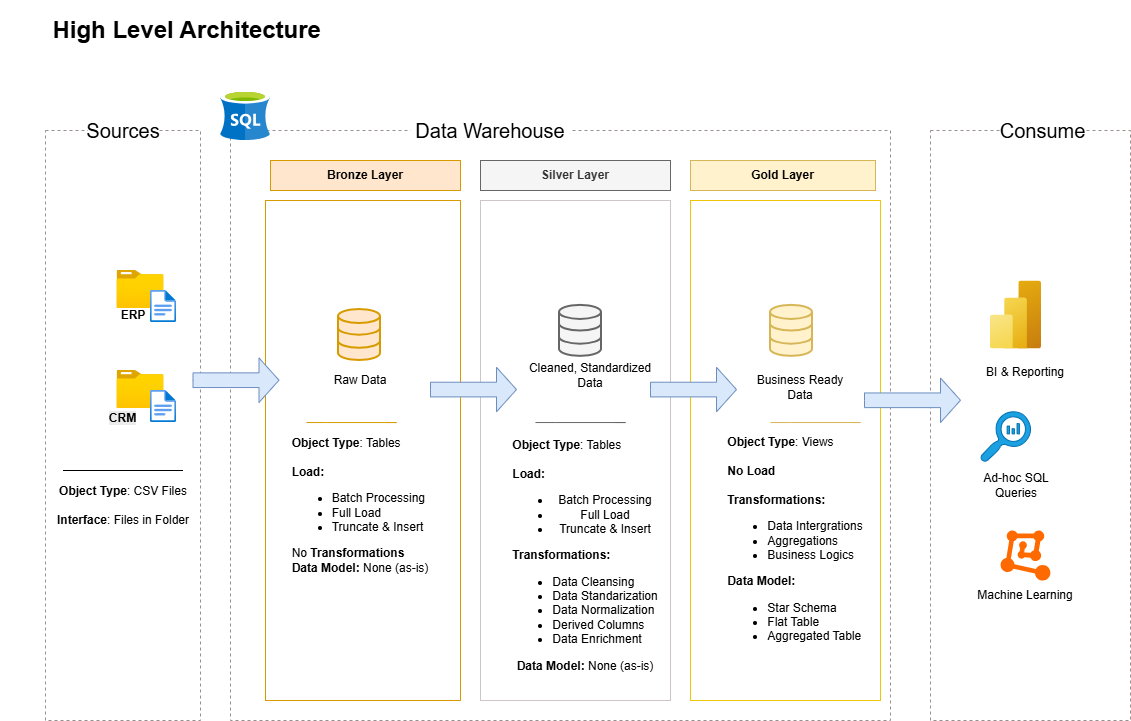

The diagram above was exported from draw.io. Its source (the exported page's mxGraphModel, read from the mxfile embedded in the PNG):
<mxGraphModel dx="2038" dy="729" grid="1" gridSize="10" guides="1" tooltips="1" connect="1" arrows="1" fold="1" page="1" pageScale="1" pageWidth="850" pageHeight="1100" math="0" shadow="0">
  <root>
    <mxCell id="0" />
    <mxCell id="1" parent="0" />
    <mxCell id="e8zr0sBKGEf35OMFzfOf-1" parent="1" style="text;html=1;whiteSpace=wrap;strokeColor=none;fillColor=none;align=center;verticalAlign=middle;rounded=0;" value="&lt;b&gt;&lt;font style=&quot;font-size: 24px;&quot;&gt;High Level Architecture&amp;nbsp;&lt;/font&gt;&lt;/b&gt;" vertex="1">
      <mxGeometry height="60" width="380" x="-10" y="20" as="geometry" />
    </mxCell>
    <mxCell id="e8zr0sBKGEf35OMFzfOf-2" parent="1" style="rounded=0;whiteSpace=wrap;html=1;strokeColor=light-dark(#998f8f, #ededed);dashed=1;fillColor=none;" value="&#10;&lt;b style=&quot;forced-color-adjust: none; color: rgb(0, 0, 0); font-family: Helvetica; font-size: 12px; font-style: normal; font-variant-ligatures: normal; font-variant-caps: normal; letter-spacing: normal; orphans: 2; text-align: center; text-indent: 0px; text-transform: none; widows: 2; word-spacing: 0px; -webkit-text-stroke-width: 0px; white-space: normal; background-color: rgb(236, 236, 236); text-decoration-thickness: initial; text-decoration-style: initial; text-decoration-color: initial;&quot;&gt;CRM&lt;/b&gt;&#10;&#10;" vertex="1">
      <mxGeometry height="590" width="155" x="35" y="150" as="geometry" />
    </mxCell>
    <mxCell id="e8zr0sBKGEf35OMFzfOf-3" parent="1" style="rounded=0;whiteSpace=wrap;html=1;fillColor=default;strokeColor=none;" value="&lt;font style=&quot;font-size: 20px;&quot;&gt;Sources&lt;/font&gt;" vertex="1">
      <mxGeometry height="60" width="70" x="77.5" y="120" as="geometry" />
    </mxCell>
    <mxCell id="e8zr0sBKGEf35OMFzfOf-4" parent="1" style="rounded=0;whiteSpace=wrap;html=1;strokeColor=light-dark(#998f8f, #ededed);dashed=1;fillColor=none;" value="" vertex="1">
      <mxGeometry height="590" width="660" x="220" y="150" as="geometry" />
    </mxCell>
    <mxCell id="e8zr0sBKGEf35OMFzfOf-5" parent="1" style="rounded=0;whiteSpace=wrap;html=1;fillColor=default;strokeColor=none;" value="&lt;font style=&quot;font-size: 20px;&quot;&gt;Data Warehouse&lt;/font&gt;" vertex="1">
      <mxGeometry height="50" width="160" x="400" y="125" as="geometry" />
    </mxCell>
    <mxCell id="e8zr0sBKGEf35OMFzfOf-7" parent="1" style="rounded=0;whiteSpace=wrap;html=1;strokeColor=light-dark(#998f8f, #ededed);dashed=1;fillColor=none;" value="" vertex="1">
      <mxGeometry height="590" width="200" x="920" y="150" as="geometry" />
    </mxCell>
    <mxCell id="e8zr0sBKGEf35OMFzfOf-8" parent="1" style="rounded=0;whiteSpace=wrap;html=1;fillColor=default;strokeColor=none;" value="&lt;font style=&quot;font-size: 20px;&quot;&gt;Consume&lt;/font&gt;" vertex="1">
      <mxGeometry height="60" width="85" x="990" y="120" as="geometry" />
    </mxCell>
    <mxCell id="e8zr0sBKGEf35OMFzfOf-9" parent="1" style="rounded=0;whiteSpace=wrap;html=1;fillColor=#ffe6cc;strokeColor=#d79b00;" value="&lt;b&gt;Bronze Layer&lt;/b&gt;" vertex="1">
      <mxGeometry height="30" width="190" x="260" y="180" as="geometry" />
    </mxCell>
    <mxCell id="e8zr0sBKGEf35OMFzfOf-10" parent="1" style="rounded=0;whiteSpace=wrap;html=1;fillColor=none;strokeColor=#d79b00;" value="" vertex="1">
      <mxGeometry height="500" width="195" x="255" y="220" as="geometry" />
    </mxCell>
    <mxCell id="e8zr0sBKGEf35OMFzfOf-11" parent="1" style="rounded=0;whiteSpace=wrap;html=1;fillColor=#f5f5f5;strokeColor=#666666;fontColor=#333333;" value="&lt;b&gt;Silver Layer&lt;/b&gt;" vertex="1">
      <mxGeometry height="30" width="190" x="470" y="180" as="geometry" />
    </mxCell>
    <mxCell id="e8zr0sBKGEf35OMFzfOf-12" parent="1" style="rounded=0;whiteSpace=wrap;html=1;fillColor=#fff2cc;strokeColor=#d6b656;" value="&lt;b&gt;Gold Layer&lt;/b&gt;" vertex="1">
      <mxGeometry height="30" width="185" x="680" y="180" as="geometry" />
    </mxCell>
    <mxCell id="e8zr0sBKGEf35OMFzfOf-13" parent="1" style="rounded=0;whiteSpace=wrap;html=1;fillColor=none;strokeColor=light-dark(#cdc6c6, #ededed);" value="" vertex="1">
      <mxGeometry height="500" width="190" x="470" y="220" as="geometry" />
    </mxCell>
    <mxCell id="e8zr0sBKGEf35OMFzfOf-14" parent="1" style="rounded=0;whiteSpace=wrap;html=1;fillColor=none;strokeColor=light-dark(#edc707, #ededed);" value="" vertex="1">
      <mxGeometry height="500" width="190" x="680" y="220" as="geometry" />
    </mxCell>
    <mxCell id="e8zr0sBKGEf35OMFzfOf-15" parent="1" style="image;aspect=fixed;html=1;points=[];align=center;fontSize=12;image=img/lib/azure2/general/Folder_Blank.svg;" value="" vertex="1">
      <mxGeometry height="38.12" width="46.96" x="106.52" y="290" as="geometry" />
    </mxCell>
    <mxCell id="e8zr0sBKGEf35OMFzfOf-16" parent="1" style="image;aspect=fixed;html=1;points=[];align=center;fontSize=12;image=img/lib/azure2/general/File.svg;" value="" vertex="1">
      <mxGeometry height="32.04" width="26" x="140" y="310" as="geometry" />
    </mxCell>
    <mxCell id="e8zr0sBKGEf35OMFzfOf-17" parent="1" style="image;aspect=fixed;html=1;points=[];align=center;fontSize=12;image=img/lib/azure2/general/Folder_Blank.svg;" value="" vertex="1">
      <mxGeometry height="38.12" width="46.96" x="106.52000000000001" y="390" as="geometry" />
    </mxCell>
    <mxCell id="e8zr0sBKGEf35OMFzfOf-18" parent="1" style="image;aspect=fixed;html=1;points=[];align=center;fontSize=12;image=img/lib/azure2/general/File.svg;" value="" vertex="1">
      <mxGeometry height="32.04" width="26" x="140" y="410" as="geometry" />
    </mxCell>
    <mxCell id="e8zr0sBKGEf35OMFzfOf-19" parent="1" style="text;html=1;whiteSpace=wrap;strokeColor=none;fillColor=none;align=center;verticalAlign=middle;rounded=0;" value="&lt;b&gt;ERP&lt;/b&gt;" vertex="1">
      <mxGeometry height="30" width="60" x="93.48" y="319.51" as="geometry" />
    </mxCell>
    <mxCell id="e8zr0sBKGEf35OMFzfOf-23" edge="1" parent="1" style="endArrow=none;html=1;rounded=0;" value="">
      <mxGeometry height="50" relative="1" width="50" as="geometry">
        <Array as="points">
          <mxPoint x="172.5" y="490" />
          <mxPoint x="102.5" y="490" />
        </Array>
        <mxPoint x="162.5" y="490" as="sourcePoint" />
        <mxPoint x="52.5" y="490" as="targetPoint" />
      </mxGeometry>
    </mxCell>
    <mxCell id="e8zr0sBKGEf35OMFzfOf-25" parent="1" style="text;html=1;whiteSpace=wrap;strokeColor=none;fillColor=none;align=center;verticalAlign=middle;rounded=0;" value="&lt;b&gt;Object Type&lt;/b&gt;: CSV Files&lt;div&gt;&lt;br&gt;&lt;div&gt;&lt;b&gt;Interface&lt;/b&gt;: Files in Folder&lt;/div&gt;&lt;/div&gt;" vertex="1">
      <mxGeometry height="30" width="140" x="42.5" y="510" as="geometry" />
    </mxCell>
    <mxCell id="e8zr0sBKGEf35OMFzfOf-26" parent="1" style="html=1;verticalLabelPosition=bottom;align=center;labelBackgroundColor=#ffffff;verticalAlign=top;strokeWidth=2;strokeColor=#d79b00;shadow=0;dashed=0;shape=mxgraph.ios7.icons.data;fillColor=#ffe6cc;" value="" vertex="1">
      <mxGeometry height="50.98" width="42" x="328" y="329.02" as="geometry" />
    </mxCell>
    <mxCell id="e8zr0sBKGEf35OMFzfOf-27" parent="1" style="html=1;verticalLabelPosition=bottom;align=center;labelBackgroundColor=#ffffff;verticalAlign=top;strokeWidth=2;strokeColor=#666666;shadow=0;dashed=0;shape=mxgraph.ios7.icons.data;fillColor=#f5f5f5;fontColor=#333333;" value="" vertex="1">
      <mxGeometry height="50.98" width="42" x="549" y="324.88" as="geometry" />
    </mxCell>
    <mxCell id="e8zr0sBKGEf35OMFzfOf-28" parent="1" style="html=1;verticalLabelPosition=bottom;align=center;labelBackgroundColor=#ffffff;verticalAlign=top;strokeWidth=2;strokeColor=#d6b656;shadow=0;dashed=0;shape=mxgraph.ios7.icons.data;fillColor=#fff2cc;" value="" vertex="1">
      <mxGeometry height="50.98" width="42" x="760" y="324.88000000000005" as="geometry" />
    </mxCell>
    <mxCell id="e8zr0sBKGEf35OMFzfOf-30" parent="1" style="html=1;shadow=0;dashed=0;align=center;verticalAlign=middle;shape=mxgraph.arrows2.arrow;dy=0.67;dx=20;notch=0;fillColor=#dae8fc;strokeColor=#6c8ebf;" value="" vertex="1">
      <mxGeometry height="44.51" width="86" x="182.5" y="377.45" as="geometry" />
    </mxCell>
    <mxCell id="e8zr0sBKGEf35OMFzfOf-32" parent="1" style="html=1;shadow=0;dashed=0;align=center;verticalAlign=middle;shape=mxgraph.arrows2.arrow;dy=0.67;dx=20;notch=0;fillColor=#dae8fc;strokeColor=#6c8ebf;" value="" vertex="1">
      <mxGeometry height="44.51" width="86" x="420" y="386.81" as="geometry" />
    </mxCell>
    <mxCell id="e8zr0sBKGEf35OMFzfOf-34" parent="1" style="html=1;shadow=0;dashed=0;align=center;verticalAlign=middle;shape=mxgraph.arrows2.arrow;dy=0.67;dx=20;notch=0;fillColor=#dae8fc;strokeColor=#6c8ebf;" value="" vertex="1">
      <mxGeometry height="44.51" width="86" x="640" y="386.81" as="geometry" />
    </mxCell>
    <mxCell id="e8zr0sBKGEf35OMFzfOf-35" parent="1" style="html=1;shadow=0;dashed=0;align=center;verticalAlign=middle;shape=mxgraph.arrows2.arrow;dy=0.67;dx=20;notch=0;fillColor=#dae8fc;strokeColor=#6c8ebf;" value="" vertex="1">
      <mxGeometry height="44.51" width="96" x="854" y="397.53" as="geometry" />
    </mxCell>
    <mxCell id="e8zr0sBKGEf35OMFzfOf-38" parent="1" style="text;html=1;whiteSpace=wrap;strokeColor=none;fillColor=none;align=center;verticalAlign=middle;rounded=0;" value="Cleaned, Standardized Data" vertex="1">
      <mxGeometry height="30" width="140" x="510" y="380" as="geometry" />
    </mxCell>
    <mxCell id="e8zr0sBKGEf35OMFzfOf-39" parent="1" style="text;html=1;whiteSpace=wrap;strokeColor=none;fillColor=none;align=center;verticalAlign=middle;rounded=0;" value="Business Ready Data" vertex="1">
      <mxGeometry height="30" width="100" x="740" y="391.96" as="geometry" />
    </mxCell>
    <mxCell id="e8zr0sBKGEf35OMFzfOf-40" edge="1" parent="1" style="endArrow=none;html=1;rounded=0;fillColor=#ffe6cc;strokeColor=#d79b00;" value="">
      <mxGeometry height="50" relative="1" width="50" as="geometry">
        <Array as="points">
          <mxPoint x="386" y="442.04" />
          <mxPoint x="316" y="442.04" />
        </Array>
        <mxPoint x="376" y="442.04" as="sourcePoint" />
        <mxPoint x="296" y="442.04" as="targetPoint" />
      </mxGeometry>
    </mxCell>
    <mxCell id="e8zr0sBKGEf35OMFzfOf-41" edge="1" parent="1" style="endArrow=none;html=1;rounded=0;fillColor=#f5f5f5;strokeColor=#666666;" value="">
      <mxGeometry height="50" relative="1" width="50" as="geometry">
        <Array as="points">
          <mxPoint x="615" y="442.04" />
          <mxPoint x="545" y="442.04" />
        </Array>
        <mxPoint x="605" y="442.04" as="sourcePoint" />
        <mxPoint x="525" y="442.04" as="targetPoint" />
      </mxGeometry>
    </mxCell>
    <mxCell id="e8zr0sBKGEf35OMFzfOf-42" edge="1" parent="1" style="endArrow=none;html=1;rounded=0;fillColor=#fff2cc;strokeColor=#d6b656;" value="">
      <mxGeometry height="50" relative="1" width="50" as="geometry">
        <Array as="points">
          <mxPoint x="850" y="442.04" />
          <mxPoint x="780" y="442.04" />
        </Array>
        <mxPoint x="840" y="442.04" as="sourcePoint" />
        <mxPoint x="760" y="442.04" as="targetPoint" />
      </mxGeometry>
    </mxCell>
    <mxCell id="e8zr0sBKGEf35OMFzfOf-43" parent="1" style="text;html=1;whiteSpace=wrap;strokeColor=none;fillColor=none;align=center;verticalAlign=middle;rounded=0;" value="&lt;div style=&quot;text-align: left;&quot;&gt;&lt;b style=&quot;background-color: transparent; color: light-dark(rgb(0, 0, 0), rgb(255, 255, 255));&quot;&gt;Object Type&lt;/b&gt;&lt;span style=&quot;background-color: transparent; color: light-dark(rgb(0, 0, 0), rgb(255, 255, 255));&quot;&gt;: Tables&lt;/span&gt;&lt;/div&gt;&lt;div style=&quot;text-align: left;&quot;&gt;&lt;span style=&quot;background-color: transparent; color: light-dark(rgb(0, 0, 0), rgb(255, 255, 255));&quot;&gt;&lt;br&gt;&lt;/span&gt;&lt;/div&gt;&lt;div style=&quot;text-align: left;&quot;&gt;&lt;b&gt;Load:&lt;/b&gt;&lt;/div&gt;&lt;div style=&quot;text-align: left;&quot;&gt;&lt;ul&gt;&lt;li&gt;Batch Processing&lt;/li&gt;&lt;li&gt;Full Load&lt;/li&gt;&lt;li&gt;Truncate &amp;amp; Insert&lt;/li&gt;&lt;/ul&gt;&lt;div&gt;No &lt;b&gt;Transformations&lt;/b&gt;&lt;/div&gt;&lt;div&gt;&lt;b&gt;Data Model: &lt;/b&gt;None (as-is)&lt;/div&gt;&lt;/div&gt;" vertex="1">
      <mxGeometry height="30" width="150" x="275" y="510" as="geometry" />
    </mxCell>
    <mxCell id="e8zr0sBKGEf35OMFzfOf-48" parent="1" style="text;html=1;whiteSpace=wrap;strokeColor=none;fillColor=none;align=center;verticalAlign=middle;rounded=0;" value="&lt;div style=&quot;text-align: left;&quot;&gt;&lt;b style=&quot;background-color: transparent; color: light-dark(rgb(0, 0, 0), rgb(255, 255, 255));&quot;&gt;Object Type&lt;/b&gt;&lt;span style=&quot;background-color: transparent; color: light-dark(rgb(0, 0, 0), rgb(255, 255, 255));&quot;&gt;: Tables&lt;/span&gt;&lt;/div&gt;&lt;div style=&quot;text-align: left;&quot;&gt;&lt;span style=&quot;background-color: transparent; color: light-dark(rgb(0, 0, 0), rgb(255, 255, 255));&quot;&gt;&lt;br&gt;&lt;/span&gt;&lt;/div&gt;&lt;div style=&quot;text-align: left;&quot;&gt;&lt;b&gt;Load:&lt;/b&gt;&lt;/div&gt;&lt;div style=&quot;&quot;&gt;&lt;ul&gt;&lt;li&gt;Batch Processing&lt;/li&gt;&lt;li&gt;Full Load&lt;/li&gt;&lt;li&gt;Truncate &amp;amp; Insert&lt;/li&gt;&lt;/ul&gt;&lt;div style=&quot;text-align: left;&quot;&gt;&lt;b&gt;Transformations:&lt;/b&gt;&lt;/div&gt;&lt;div&gt;&lt;ul&gt;&lt;li style=&quot;text-align: left;&quot;&gt;Data Cleansing&lt;/li&gt;&lt;li style=&quot;text-align: left;&quot;&gt;Data Standarization&lt;/li&gt;&lt;li style=&quot;text-align: left;&quot;&gt;Data Normalization&lt;/li&gt;&lt;li style=&quot;text-align: left;&quot;&gt;Derived Columns&lt;/li&gt;&lt;li style=&quot;text-align: left;&quot;&gt;Data Enrichment&lt;/li&gt;&lt;/ul&gt;&lt;/div&gt;&lt;div&gt;&lt;b&gt;Data Model: &lt;/b&gt;None (as-is)&lt;/div&gt;&lt;/div&gt;" vertex="1">
      <mxGeometry height="30" width="160" x="495" y="560" as="geometry" />
    </mxCell>
    <mxCell id="e8zr0sBKGEf35OMFzfOf-53" parent="1" style="text;html=1;whiteSpace=wrap;strokeColor=none;fillColor=none;align=center;verticalAlign=middle;rounded=0;" value="&lt;div style=&quot;text-align: left;&quot;&gt;&lt;b style=&quot;background-color: transparent; color: light-dark(rgb(0, 0, 0), rgb(255, 255, 255));&quot;&gt;Object Type&lt;/b&gt;&lt;span style=&quot;background-color: transparent; color: light-dark(rgb(0, 0, 0), rgb(255, 255, 255));&quot;&gt;: Views&lt;/span&gt;&lt;/div&gt;&lt;div style=&quot;text-align: left;&quot;&gt;&lt;span style=&quot;background-color: transparent; color: light-dark(rgb(0, 0, 0), rgb(255, 255, 255));&quot;&gt;&lt;br&gt;&lt;/span&gt;&lt;/div&gt;&lt;div style=&quot;text-align: left;&quot;&gt;&lt;b&gt;No Load&lt;/b&gt;&lt;/div&gt;&lt;div style=&quot;text-align: left;&quot;&gt;&lt;b&gt;&lt;br&gt;&lt;/b&gt;&lt;/div&gt;&lt;div style=&quot;text-align: left;&quot;&gt;&lt;b style=&quot;background-color: transparent; color: light-dark(rgb(0, 0, 0), rgb(255, 255, 255));&quot;&gt;Transformations:&lt;/b&gt;&lt;/div&gt;&lt;div style=&quot;&quot;&gt;&lt;div&gt;&lt;ul&gt;&lt;li style=&quot;text-align: left;&quot;&gt;Data Intergrations&lt;/li&gt;&lt;li style=&quot;text-align: left;&quot;&gt;Aggregations&lt;/li&gt;&lt;li style=&quot;text-align: left;&quot;&gt;Business Logics&lt;/li&gt;&lt;/ul&gt;&lt;/div&gt;&lt;div style=&quot;text-align: left;&quot;&gt;&lt;b&gt;Data Model:&amp;nbsp;&lt;/b&gt;&lt;/div&gt;&lt;div style=&quot;text-align: left;&quot;&gt;&lt;ul&gt;&lt;li&gt;Star Schema&lt;/li&gt;&lt;li&gt;Flat Table&lt;/li&gt;&lt;li&gt;Aggregated Table&lt;/li&gt;&lt;/ul&gt;&lt;/div&gt;&lt;/div&gt;" vertex="1">
      <mxGeometry height="30" width="160" x="705" y="550" as="geometry" />
    </mxCell>
    <mxCell id="e8zr0sBKGEf35OMFzfOf-56" parent="1" style="image;aspect=fixed;html=1;points=[];align=center;fontSize=12;image=img/lib/azure2/analytics/Power_BI_Embedded.svg;" value="" vertex="1">
      <mxGeometry height="68" width="51" x="980" y="300.51" as="geometry" />
    </mxCell>
    <mxCell id="e8zr0sBKGEf35OMFzfOf-57" parent="1" style="text;html=1;whiteSpace=wrap;strokeColor=none;fillColor=none;align=center;verticalAlign=middle;rounded=0;" value="BI &amp;amp; Reporting" vertex="1">
      <mxGeometry height="30" width="90" x="970" y="377.45" as="geometry" />
    </mxCell>
    <mxCell id="e8zr0sBKGEf35OMFzfOf-58" parent="1" style="sketch=0;pointerEvents=1;shadow=0;dashed=0;html=1;strokeColor=#006EAF;labelPosition=center;verticalLabelPosition=bottom;verticalAlign=top;align=center;fillColor=#1ba1e2;shape=mxgraph.mscae.oms.log_search;fontColor=#ffffff;" value="" vertex="1">
      <mxGeometry height="50" width="50" x="970" y="431.32" as="geometry" />
    </mxCell>
    <mxCell id="e8zr0sBKGEf35OMFzfOf-59" parent="1" style="text;html=1;whiteSpace=wrap;strokeColor=none;fillColor=none;align=center;verticalAlign=middle;rounded=0;" value="Ad-hoc SQL Queries" vertex="1">
      <mxGeometry height="30" width="90" x="960.5" y="490" as="geometry" />
    </mxCell>
    <mxCell id="e8zr0sBKGEf35OMFzfOf-60" parent="1" style="points=[];aspect=fixed;html=1;align=center;shadow=0;dashed=0;fillColor=#FF6A00;strokeColor=none;shape=mxgraph.alibaba_cloud.machine_learning;" value="" vertex="1">
      <mxGeometry height="50.099999999999994" width="49.8" x="990.1" y="549.95" as="geometry" />
    </mxCell>
    <mxCell id="e8zr0sBKGEf35OMFzfOf-61" parent="1" style="text;html=1;whiteSpace=wrap;strokeColor=none;fillColor=none;align=center;verticalAlign=middle;rounded=0;" value="Machine Learning" vertex="1">
      <mxGeometry height="30" width="100" x="965" y="600.05" as="geometry" />
    </mxCell>
    <mxCell id="e8zr0sBKGEf35OMFzfOf-62" parent="1" style="text;html=1;whiteSpace=wrap;strokeColor=none;fillColor=none;align=center;verticalAlign=middle;rounded=0;" value="Raw Data" vertex="1">
      <mxGeometry height="30" width="140" x="280" y="384.71" as="geometry" />
    </mxCell>
    <mxCell id="e8zr0sBKGEf35OMFzfOf-63" parent="1" style="image;sketch=0;aspect=fixed;html=1;points=[];align=center;fontSize=12;image=img/lib/mscae/dep/SQL_Server_Stretch_DB.svg;" value="" vertex="1">
      <mxGeometry height="50" width="50" x="210" y="110" as="geometry" />
    </mxCell>
  </root>
</mxGraphModel>